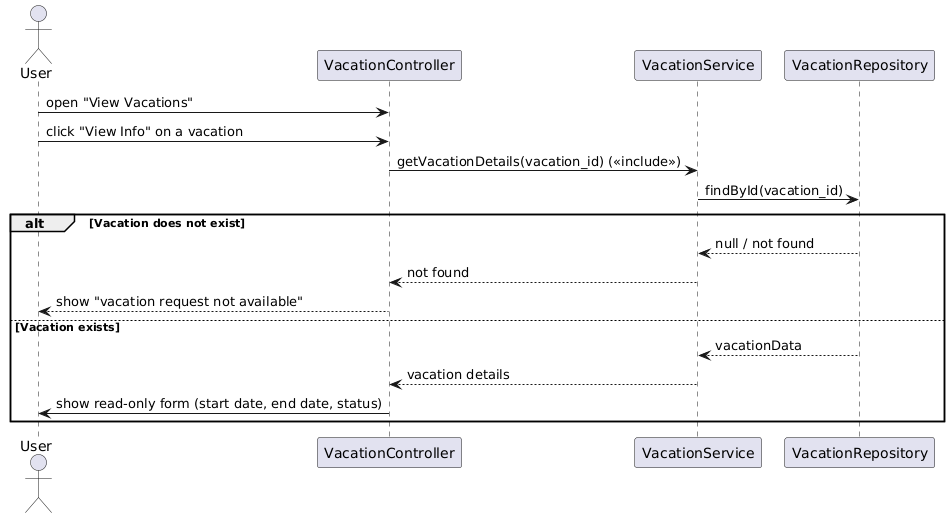

The diagram above was rendered by PlantUML. Its source (embedded in the PNG):
@startuml
actor User
participant "VacationController" as VC
participant "VacationService" as VS
participant "VacationRepository" as VR

User -> VC : open "View Vacations"
User -> VC : click "View Info" on a vacation
VC -> VS : getVacationDetails(vacation_id) (<<include>>)
VS -> VR : findById(vacation_id)

alt Vacation does not exist
    VR --> VS : null / not found
    VS --> VC : not found
    VC --> User : show "vacation request not available"
else Vacation exists
    VR --> VS : vacationData
    VS --> VC : vacation details
    VC -> User : show read-only form (start date, end date, status)
end
@enduml